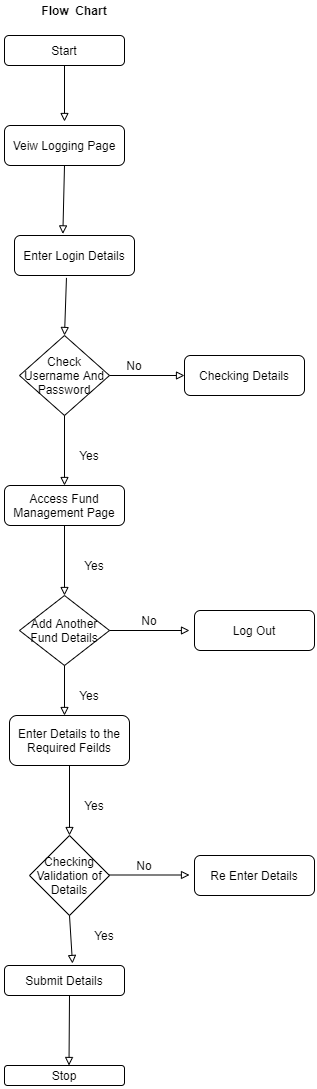

The diagram above was exported from draw.io. Its source (the exported page's mxGraphModel, read from the mxfile embedded in the PNG):
<mxGraphModel dx="1221" dy="615" grid="1" gridSize="10" guides="1" tooltips="1" connect="1" arrows="1" fold="1" page="1" pageScale="1" pageWidth="850" pageHeight="1100" math="0" shadow="0">
  <root>
    <mxCell id="0" />
    <mxCell id="1" parent="0" />
    <mxCell id="ysKzwo42UY-Ds_TqCIiI-1" value="Start" style="rounded=1;whiteSpace=wrap;html=1;" vertex="1" parent="1">
      <mxGeometry x="150" y="40" width="120" height="30" as="geometry" />
    </mxCell>
    <mxCell id="ysKzwo42UY-Ds_TqCIiI-2" value="Veiw Logging Page" style="rounded=1;whiteSpace=wrap;html=1;" vertex="1" parent="1">
      <mxGeometry x="150" y="130" width="120" height="40" as="geometry" />
    </mxCell>
    <mxCell id="ysKzwo42UY-Ds_TqCIiI-3" value="Enter Login Details" style="rounded=1;whiteSpace=wrap;html=1;" vertex="1" parent="1">
      <mxGeometry x="160" y="240" width="120" height="40" as="geometry" />
    </mxCell>
    <mxCell id="ysKzwo42UY-Ds_TqCIiI-4" value="Check Username And Password" style="rhombus;whiteSpace=wrap;html=1;" vertex="1" parent="1">
      <mxGeometry x="165" y="340" width="90" height="80" as="geometry" />
    </mxCell>
    <mxCell id="ysKzwo42UY-Ds_TqCIiI-5" value="Access Fund Management Page" style="rounded=1;whiteSpace=wrap;html=1;" vertex="1" parent="1">
      <mxGeometry x="150" y="490" width="120" height="40" as="geometry" />
    </mxCell>
    <mxCell id="ysKzwo42UY-Ds_TqCIiI-6" value="Add Another Fund Details" style="rhombus;whiteSpace=wrap;html=1;" vertex="1" parent="1">
      <mxGeometry x="165" y="600" width="90" height="70" as="geometry" />
    </mxCell>
    <mxCell id="ysKzwo42UY-Ds_TqCIiI-7" value="Enter Details to the Required Feilds" style="rounded=1;whiteSpace=wrap;html=1;" vertex="1" parent="1">
      <mxGeometry x="155" y="720" width="120" height="50" as="geometry" />
    </mxCell>
    <mxCell id="ysKzwo42UY-Ds_TqCIiI-8" value="Checking Validation of Details" style="rhombus;whiteSpace=wrap;html=1;" vertex="1" parent="1">
      <mxGeometry x="175" y="840" width="80" height="80" as="geometry" />
    </mxCell>
    <mxCell id="ysKzwo42UY-Ds_TqCIiI-9" value="&lt;b&gt;Flow&amp;nbsp; Chart&lt;/b&gt;" style="text;html=1;strokeColor=none;fillColor=none;align=center;verticalAlign=middle;whiteSpace=wrap;rounded=0;" vertex="1" parent="1">
      <mxGeometry x="160" y="10" width="120" height="10" as="geometry" />
    </mxCell>
    <mxCell id="ysKzwo42UY-Ds_TqCIiI-10" value="" style="endArrow=block;html=1;endFill=0;" edge="1" parent="1">
      <mxGeometry width="50" height="50" relative="1" as="geometry">
        <mxPoint x="210" y="70" as="sourcePoint" />
        <mxPoint x="210" y="126" as="targetPoint" />
      </mxGeometry>
    </mxCell>
    <mxCell id="ysKzwo42UY-Ds_TqCIiI-11" value="" style="endArrow=block;html=1;endFill=0;exitX=0.5;exitY=1;exitDx=0;exitDy=0;entryX=0.403;entryY=-0.04;entryDx=0;entryDy=0;entryPerimeter=0;" edge="1" parent="1" source="ysKzwo42UY-Ds_TqCIiI-2" target="ysKzwo42UY-Ds_TqCIiI-3">
      <mxGeometry width="50" height="50" relative="1" as="geometry">
        <mxPoint x="210" y="80" as="sourcePoint" />
        <mxPoint x="208" y="240" as="targetPoint" />
      </mxGeometry>
    </mxCell>
    <mxCell id="ysKzwo42UY-Ds_TqCIiI-13" value="" style="endArrow=block;html=1;endFill=0;entryX=0.5;entryY=0;entryDx=0;entryDy=0;exitX=0.433;exitY=1.06;exitDx=0;exitDy=0;exitPerimeter=0;" edge="1" parent="1" source="ysKzwo42UY-Ds_TqCIiI-3" target="ysKzwo42UY-Ds_TqCIiI-4">
      <mxGeometry width="50" height="50" relative="1" as="geometry">
        <mxPoint x="220" y="280" as="sourcePoint" />
        <mxPoint x="218" y="250" as="targetPoint" />
      </mxGeometry>
    </mxCell>
    <mxCell id="ysKzwo42UY-Ds_TqCIiI-14" value="" style="endArrow=block;html=1;endFill=0;entryX=0.5;entryY=0;entryDx=0;entryDy=0;exitX=0.5;exitY=1;exitDx=0;exitDy=0;" edge="1" parent="1" source="ysKzwo42UY-Ds_TqCIiI-4" target="ysKzwo42UY-Ds_TqCIiI-5">
      <mxGeometry width="50" height="50" relative="1" as="geometry">
        <mxPoint x="221.95999999999998" y="292.4" as="sourcePoint" />
        <mxPoint x="220" y="350" as="targetPoint" />
      </mxGeometry>
    </mxCell>
    <mxCell id="ysKzwo42UY-Ds_TqCIiI-15" value="" style="endArrow=block;html=1;endFill=0;exitX=0.5;exitY=1;exitDx=0;exitDy=0;" edge="1" parent="1" source="ysKzwo42UY-Ds_TqCIiI-5">
      <mxGeometry width="50" height="50" relative="1" as="geometry">
        <mxPoint x="220" y="430" as="sourcePoint" />
        <mxPoint x="210" y="600" as="targetPoint" />
      </mxGeometry>
    </mxCell>
    <mxCell id="ysKzwo42UY-Ds_TqCIiI-16" value="Yes" style="text;html=1;strokeColor=none;fillColor=none;align=center;verticalAlign=middle;whiteSpace=wrap;rounded=0;" vertex="1" parent="1">
      <mxGeometry x="215" y="450" width="40" height="20" as="geometry" />
    </mxCell>
    <mxCell id="ysKzwo42UY-Ds_TqCIiI-18" value="" style="endArrow=block;html=1;endFill=0;exitX=0.5;exitY=1;exitDx=0;exitDy=0;" edge="1" parent="1" source="ysKzwo42UY-Ds_TqCIiI-6">
      <mxGeometry width="50" height="50" relative="1" as="geometry">
        <mxPoint x="220" y="540" as="sourcePoint" />
        <mxPoint x="210" y="720" as="targetPoint" />
      </mxGeometry>
    </mxCell>
    <mxCell id="ysKzwo42UY-Ds_TqCIiI-19" value="" style="endArrow=block;html=1;endFill=0;exitX=0.5;exitY=1;exitDx=0;exitDy=0;entryX=0.5;entryY=0;entryDx=0;entryDy=0;" edge="1" parent="1" source="ysKzwo42UY-Ds_TqCIiI-7" target="ysKzwo42UY-Ds_TqCIiI-8">
      <mxGeometry width="50" height="50" relative="1" as="geometry">
        <mxPoint x="225" y="680" as="sourcePoint" />
        <mxPoint x="225" y="740" as="targetPoint" />
      </mxGeometry>
    </mxCell>
    <mxCell id="ysKzwo42UY-Ds_TqCIiI-21" value="Submit Details" style="rounded=1;whiteSpace=wrap;html=1;" vertex="1" parent="1">
      <mxGeometry x="150" y="970" width="120" height="30" as="geometry" />
    </mxCell>
    <mxCell id="ysKzwo42UY-Ds_TqCIiI-22" value="Stop" style="rounded=1;whiteSpace=wrap;html=1;" vertex="1" parent="1">
      <mxGeometry x="150" y="1070" width="120" height="20" as="geometry" />
    </mxCell>
    <mxCell id="ysKzwo42UY-Ds_TqCIiI-23" value="" style="endArrow=block;html=1;endFill=0;exitX=0.5;exitY=1;exitDx=0;exitDy=0;" edge="1" parent="1" source="ysKzwo42UY-Ds_TqCIiI-8">
      <mxGeometry width="50" height="50" relative="1" as="geometry">
        <mxPoint x="225" y="790" as="sourcePoint" />
        <mxPoint x="218" y="968" as="targetPoint" />
      </mxGeometry>
    </mxCell>
    <mxCell id="ysKzwo42UY-Ds_TqCIiI-24" value="" style="endArrow=block;html=1;endFill=0;entryX=0.5;entryY=0;entryDx=0;entryDy=0;" edge="1" parent="1">
      <mxGeometry width="50" height="50" relative="1" as="geometry">
        <mxPoint x="215" y="1000" as="sourcePoint" />
        <mxPoint x="214.5" y="1070" as="targetPoint" />
      </mxGeometry>
    </mxCell>
    <mxCell id="ysKzwo42UY-Ds_TqCIiI-25" value="Checking Details" style="rounded=1;whiteSpace=wrap;html=1;" vertex="1" parent="1">
      <mxGeometry x="330" y="360" width="120" height="40" as="geometry" />
    </mxCell>
    <mxCell id="ysKzwo42UY-Ds_TqCIiI-26" value="Log Out" style="rounded=1;whiteSpace=wrap;html=1;" vertex="1" parent="1">
      <mxGeometry x="340" y="615" width="120" height="40" as="geometry" />
    </mxCell>
    <mxCell id="ysKzwo42UY-Ds_TqCIiI-27" value="Re Enter Details" style="rounded=1;whiteSpace=wrap;html=1;" vertex="1" parent="1">
      <mxGeometry x="340" y="860" width="120" height="40" as="geometry" />
    </mxCell>
    <mxCell id="ysKzwo42UY-Ds_TqCIiI-28" value="No" style="text;html=1;strokeColor=none;fillColor=none;align=center;verticalAlign=middle;whiteSpace=wrap;rounded=0;" vertex="1" parent="1">
      <mxGeometry x="275" y="615" width="40" height="20" as="geometry" />
    </mxCell>
    <mxCell id="ysKzwo42UY-Ds_TqCIiI-29" value="" style="endArrow=block;html=1;endFill=0;entryX=0;entryY=0.5;entryDx=0;entryDy=0;exitX=1;exitY=0.5;exitDx=0;exitDy=0;" edge="1" parent="1" source="ysKzwo42UY-Ds_TqCIiI-4" target="ysKzwo42UY-Ds_TqCIiI-25">
      <mxGeometry width="50" height="50" relative="1" as="geometry">
        <mxPoint x="261.96000000000004" y="351.2" as="sourcePoint" />
        <mxPoint x="260" y="408.8" as="targetPoint" />
      </mxGeometry>
    </mxCell>
    <mxCell id="ysKzwo42UY-Ds_TqCIiI-30" value="No" style="text;html=1;strokeColor=none;fillColor=none;align=center;verticalAlign=middle;whiteSpace=wrap;rounded=0;" vertex="1" parent="1">
      <mxGeometry x="260" y="360" width="40" height="20" as="geometry" />
    </mxCell>
    <mxCell id="ysKzwo42UY-Ds_TqCIiI-31" value="" style="endArrow=block;html=1;endFill=0;exitX=1;exitY=0.5;exitDx=0;exitDy=0;" edge="1" parent="1" source="ysKzwo42UY-Ds_TqCIiI-6">
      <mxGeometry width="50" height="50" relative="1" as="geometry">
        <mxPoint x="260" y="640" as="sourcePoint" />
        <mxPoint x="335" y="635" as="targetPoint" />
      </mxGeometry>
    </mxCell>
    <mxCell id="ysKzwo42UY-Ds_TqCIiI-34" value="Yes" style="text;html=1;strokeColor=none;fillColor=none;align=center;verticalAlign=middle;whiteSpace=wrap;rounded=0;" vertex="1" parent="1">
      <mxGeometry x="220" y="560" width="40" height="20" as="geometry" />
    </mxCell>
    <mxCell id="ysKzwo42UY-Ds_TqCIiI-35" value="Yes" style="text;html=1;strokeColor=none;fillColor=none;align=center;verticalAlign=middle;whiteSpace=wrap;rounded=0;" vertex="1" parent="1">
      <mxGeometry x="220" y="800" width="40" height="20" as="geometry" />
    </mxCell>
    <mxCell id="ysKzwo42UY-Ds_TqCIiI-37" value="Yes" style="text;html=1;strokeColor=none;fillColor=none;align=center;verticalAlign=middle;whiteSpace=wrap;rounded=0;" vertex="1" parent="1">
      <mxGeometry x="215" y="690" width="40" height="20" as="geometry" />
    </mxCell>
    <mxCell id="ysKzwo42UY-Ds_TqCIiI-38" value="Yes" style="text;html=1;strokeColor=none;fillColor=none;align=center;verticalAlign=middle;whiteSpace=wrap;rounded=0;" vertex="1" parent="1">
      <mxGeometry x="230" y="930" width="40" height="20" as="geometry" />
    </mxCell>
    <mxCell id="ysKzwo42UY-Ds_TqCIiI-39" value="No" style="text;html=1;strokeColor=none;fillColor=none;align=center;verticalAlign=middle;whiteSpace=wrap;rounded=0;" vertex="1" parent="1">
      <mxGeometry x="270" y="860" width="40" height="20" as="geometry" />
    </mxCell>
    <mxCell id="ysKzwo42UY-Ds_TqCIiI-40" value="" style="endArrow=block;html=1;endFill=0;exitX=1;exitY=0.5;exitDx=0;exitDy=0;" edge="1" parent="1">
      <mxGeometry width="50" height="50" relative="1" as="geometry">
        <mxPoint x="255" y="879.5" as="sourcePoint" />
        <mxPoint x="335" y="879.5" as="targetPoint" />
      </mxGeometry>
    </mxCell>
  </root>
</mxGraphModel>